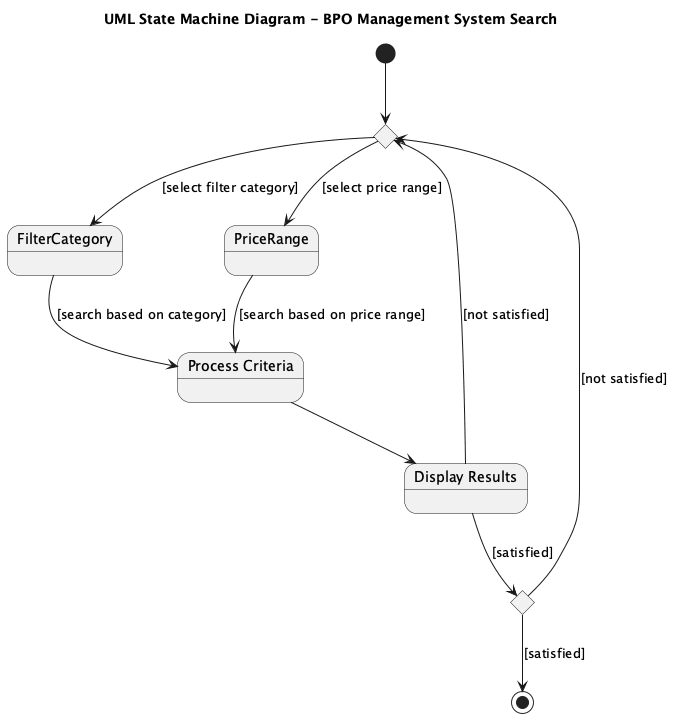

The diagram above was rendered by PlantUML. Its source (embedded in the PNG):
@startuml
title UML State Machine Diagram - BPO Management System Search

[*] --> ChoiceSearch

state ChoiceSearch <<choice>>
ChoiceSearch --> FilterCategory : [select filter category]
ChoiceSearch --> PriceRange : [select price range]

FilterCategory --> ProcessCriteria : [search based on category]
PriceRange --> ProcessCriteria : [search based on price range]

state "Process Criteria" as ProcessCriteria
ProcessCriteria --> DisplayResults

state "Display Results" as DisplayResults
DisplayResults --> End : [satisfied]
DisplayResults --> ChoiceSearch : [not satisfied]

state End <<choice>>
End --> [*] : [satisfied]
End --> ChoiceSearch : [not satisfied]

@enduml